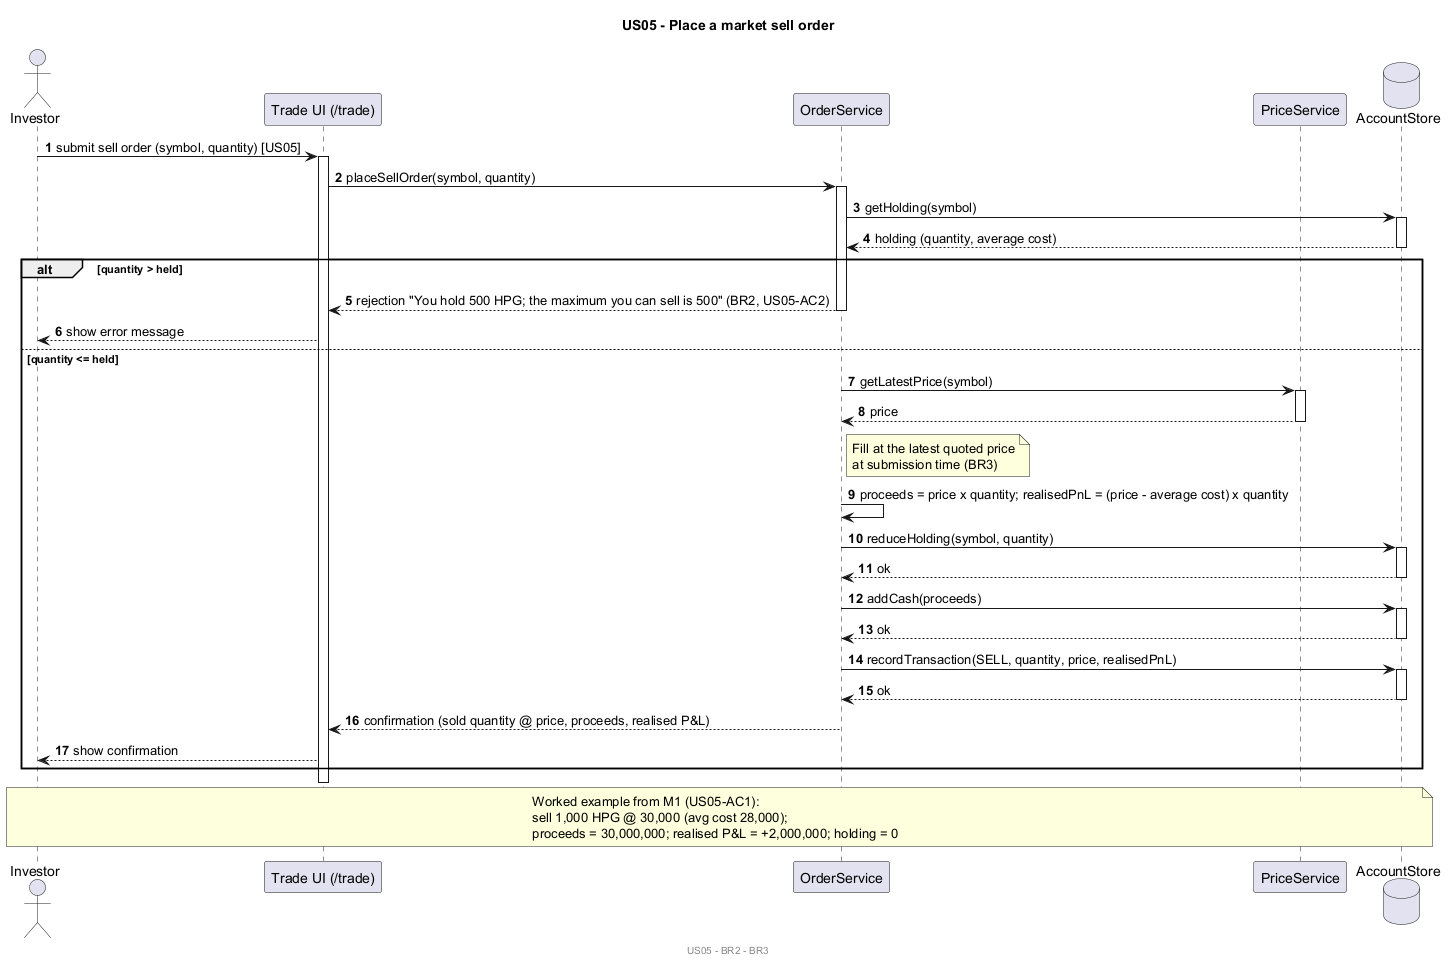

The diagram above was rendered by PlantUML. Its source (embedded in the PNG):
@startuml
' Sequence diagram for US05 - Place a market sell order
' Consistent with docs/requirements.md (US05, BR2, BR3)
title US05 - Place a market sell order

actor Investor
participant "Trade UI (/trade)" as UI
participant "OrderService" as Orders
participant "PriceService" as Prices
database "AccountStore" as Store

autonumber

Investor -> UI : submit sell order (symbol, quantity) [US05]
activate UI
UI -> Orders ++ : placeSellOrder(symbol, quantity)

Orders -> Store ++ : getHolding(symbol)
Store --> Orders -- : holding (quantity, average cost)

alt quantity > held
  Orders --> UI -- : rejection "You hold 500 HPG; the maximum you can sell is 500" (BR2, US05-AC2)
  UI --> Investor : show error message
else quantity <= held
  Orders -> Prices ++ : getLatestPrice(symbol)
  Prices --> Orders -- : price
  note right of Orders
    Fill at the latest quoted price
    at submission time (BR3)
  end note
  Orders -> Orders : proceeds = price x quantity; realisedPnL = (price - average cost) x quantity
  Orders -> Store ++ : reduceHolding(symbol, quantity)
  Store --> Orders -- : ok
  Orders -> Store ++ : addCash(proceeds)
  Store --> Orders -- : ok
  Orders -> Store ++ : recordTransaction(SELL, quantity, price, realisedPnL)
  Store --> Orders -- : ok
  Orders --> UI -- : confirmation (sold quantity @ price, proceeds, realised P&L)
  UI --> Investor : show confirmation
end

deactivate UI

note over Investor, Store
  Worked example from M1 (US05-AC1):
  sell 1,000 HPG @ 30,000 (avg cost 28,000);
  proceeds = 30,000,000; realised P&L = +2,000,000; holding = 0
end note

footer US05 - BR2 - BR3
@enduml